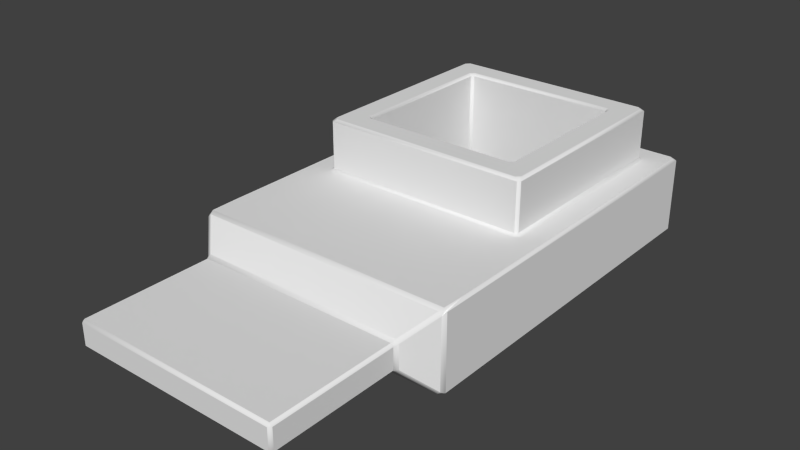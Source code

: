 # Source: models.blend  (saved by Blender 2.76.0; exported with 4.5.12 LTS)
import bpy
from mathutils import Matrix  # noqa: F401  (used for matrix-valued properties, if any)

bpy.ops.wm.read_factory_settings(use_empty=True)
scene = bpy.context.scene
scene.name = 'Scene'

# ---- collections
col_collection_1 = bpy.data.collections.new('Collection 1'); scene.collection.children.link(col_collection_1)
col_collection_1.hide_render = True
col_collection_1.hide_viewport = True
col_collection_6 = bpy.data.collections.new('Collection 6'); scene.collection.children.link(col_collection_6)
col_collection_11 = bpy.data.collections.new('Collection 11'); scene.collection.children.link(col_collection_11)
col_collection_11.hide_render = True
col_collection_11.hide_viewport = True

# ---- world
world_world = bpy.data.worlds.new('World'); scene.world = world_world
world_world.color = (0.05088, 0.05088, 0.05088)
world_world.use_sun_shadow = False
world_world.sun_shadow_jitter_overblur = 0.0
world_world.cycles.sampling_method = 'MANUAL'
world_world.cycles.sample_map_resolution = 256

# ---- meshes
me_plane = bpy.data.meshes.new('Plane')
me_plane.from_pydata([(-0.3, -0.3, -0.3), (0.3, -0.3, -0.3), (-0.3, 0.3, -0.3), (-0.3, -0.3, 0.2), (0.3, -0.3, 0.2), (-0.3, 0.3, 0.2), (0.3, 0.3, 0.2), (-0.4, -0.4, 0.2), (0.4, -0.4, 0.2), (-0.4, 0.4, 0.2), (0.4, 0.4, 0.2), (-0.4, -0.4, 1.49e-08), (0.4, -0.4, 1.49e-08), (-0.4, 0.4, 1.49e-08), (0.4, 0.4, 1.49e-08), (-0.5, -0.9, 1.49e-08), (0.5, -0.9, 1.49e-08), (-0.5, 0.5, 1.49e-08), (0.5, 0.5, 1.49e-08), (-0.5, -0.9, -0.3), (0.5, -0.9, -0.3), (-0.5, 0.5, -0.3), (0.5, 0.5, -0.3), (0.3, 0.3, -0.3), (-0.4, -1.0, -0.1), (0.4, -1.0, -0.1), (-0.4, -1.0, -0.2), (0.4, -1.0, -0.2), (-0.4, -1.5, -0.1), (0.4, -1.5, -0.1), (-0.4, -1.5, -0.2), (0.4, -1.5, -0.2)], [], [(4, 8, 10, 6), (5, 9, 7, 3), (0, 3, 4, 1), (2, 5, 3, 0), (6, 10, 9, 5), (3, 7, 8, 4), (9, 10, 14, 13), (8, 7, 11, 12), (10, 8, 12, 14), (7, 9, 13, 11), (13, 14, 18, 17), (12, 11, 15, 16), (14, 12, 16, 18), (11, 13, 17, 15), (15, 17, 21, 19), (17, 18, 22, 21), (20, 16, 25, 27), (18, 16, 20, 22), (20, 19, 0, 1), (21, 22, 23, 2), (19, 21, 2, 0), (22, 20, 1, 23), (23, 6, 5, 2), (1, 4, 6, 23), (24, 26, 30, 28), (15, 19, 26, 24), (19, 20, 27, 26), (16, 15, 24, 25), (29, 28, 30, 31), (25, 24, 28, 29), (27, 25, 29, 31), (26, 27, 31, 30)])
me_plane.use_remesh_preserve_volume = False
me_plane.use_remesh_preserve_attributes = False
me_plane.use_mirror_vertex_groups = False
me_plane.update()
me_plane_001 = bpy.data.meshes.new('Plane.001')
me_plane_001.from_pydata([(-0.31, -0.2984, -0.3), (-0.3, -0.29, -0.29), (-0.29, -0.3, -0.29), (-0.2928, -0.31, -0.3), (0.2928, -0.31, -0.3), (0.29, -0.3, -0.29), (0.3, -0.29, -0.29), (0.31, -0.2984, -0.3), (-0.31, 0.2959, -0.3), (-0.2959, 0.31, -0.3), (-0.29, 0.3, -0.29), (-0.3, 0.29, -0.29), (-0.31, -0.2959, 0.2), (-0.2959, -0.31, 0.2), (-0.29, -0.3, 0.19), (-0.3, -0.29, 0.19), (0.2959, -0.31, 0.2), (0.31, -0.2959, 0.2), (0.3, -0.29, 0.19), (0.29, -0.3, 0.19), (-0.31, 0.2959, 0.2), (-0.3, 0.29, 0.19), (-0.29, 0.3, 0.19), (-0.2959, 0.31, 0.2), (0.3, 0.29, 0.19), (0.31, 0.2959, 0.2), (0.2959, 0.31, 0.2), (0.29, 0.3, 0.19), (-0.4, -0.39, 0.19), (-0.39, -0.4, 0.19), (-0.3759, -0.39, 0.2), (-0.39, -0.3759, 0.2), (0.39, -0.4, 0.19), (0.4, -0.39, 0.19), (0.39, -0.3759, 0.2), (0.3759, -0.39, 0.2), (-0.4, 0.39, 0.19), (-0.39, 0.3759, 0.2), (-0.3759, 0.39, 0.2), (-0.39, 0.4, 0.19), (0.4, 0.39, 0.19), (0.39, 0.4, 0.19), (0.3759, 0.39, 0.2), (0.39, 0.3759, 0.2), (-0.41, -0.399, 1.49e-08), (-0.3918, -0.41, 1.49e-08), (-0.39, -0.4, 0.01), (-0.4, -0.39, 0.01), (0.3918, -0.41, 1.49e-08), (0.41, -0.399, 1.49e-08), (0.4, -0.39, 0.01), (0.39, -0.4, 0.01), (-0.41, 0.3959, 1.49e-08), (-0.4, 0.39, 0.01), (-0.39, 0.4, 0.01), (-0.3959, 0.41, 1.49e-08), (0.41, 0.3959, 1.49e-08), (0.3959, 0.41, 1.49e-08), (0.39, 0.4, 0.01), (0.4, 0.39, 0.01), (-0.5, -0.89, -0.01), (-0.4929, -0.9071, -0.01932), (-0.4807, -0.9071, -0.007071), (-0.4878, -0.89, 1.49e-08), (-0.49, -0.799, 1.49e-08), (0.4807, -0.9071, -0.007071), (0.4929, -0.9071, -0.01932), (0.5, -0.89, -0.01), (0.49, -0.799, 1.49e-08), (0.4878, -0.89, 1.49e-08), (-0.5, 0.49, -0.01), (-0.49, 0.4759, 1.49e-08), (-0.4759, 0.49, 1.49e-08), (-0.49, 0.5, -0.01), (0.5, 0.49, -0.01), (0.49, 0.5, -0.01), (0.4759, 0.49, 1.49e-08), (0.49, 0.4759, 1.49e-08), (-0.49, -0.8384, -0.3), (-0.4861, -0.89, -0.3), (-0.4807, -0.9071, -0.2929), (-0.4929, -0.9071, -0.2807), (-0.5, -0.89, -0.29), (0.4807, -0.9071, -0.2929), (0.4861, -0.89, -0.3), (0.49, -0.8384, -0.3), (0.5, -0.89, -0.29), (0.4929, -0.9071, -0.2807), (-0.49, 0.4759, -0.3), (-0.5, 0.49, -0.29), (-0.49, 0.5, -0.29), (-0.4759, 0.49, -0.3), (0.49, 0.4759, -0.3), (0.4759, 0.49, -0.3), (0.49, 0.5, -0.29), (0.5, 0.49, -0.29), (0.2959, 0.31, -0.3), (0.31, 0.2959, -0.3), (0.3, 0.29, -0.29), (0.29, 0.3, -0.29), (-0.39, -1.01, -0.1), (-0.3948, -0.9929, -0.09293), (-0.4071, -0.9929, -0.1052), (-0.4, -1.01, -0.11), (0.39, -1.01, -0.1), (0.4, -1.01, -0.11), (0.4071, -0.9929, -0.1052), (0.3948, -0.9929, -0.09293), (-0.39, -1.01, -0.2), (-0.4, -1.01, -0.19), (-0.4071, -0.9929, -0.1948), (-0.3948, -0.9929, -0.2071), (0.39, -1.01, -0.2), (0.3948, -0.9929, -0.2071), (0.4071, -0.9929, -0.1948), (0.4, -1.01, -0.19), (-0.39, -1.49, -0.1), (-0.4, -1.49, -0.11), (-0.39, -1.5, -0.11), (0.39, -1.49, -0.1), (0.39, -1.5, -0.11), (0.4, -1.49, -0.11), (-0.39, -1.49, -0.2), (-0.39, -1.5, -0.19), (-0.4, -1.49, -0.19), (0.39, -1.49, -0.2), (0.4, -1.49, -0.19), (0.39, -1.5, -0.19)], [], [(26, 42, 38, 23), (13, 30, 35, 16), (78, 88, 8, 0), (84, 79, 3, 4), (28, 36, 53, 47), (17, 34, 43, 25), (44, 52, 71, 64), (40, 33, 50, 59), (39, 41, 58, 54), (32, 29, 46, 51), (60, 70, 89, 82), (56, 49, 68, 77), (55, 57, 76, 72), (48, 45, 63, 69), (61, 81, 110, 102), (80, 83, 113, 111), (73, 75, 94, 90), (87, 66, 106, 114), (2, 14, 19, 5), (99, 27, 22, 10), (6, 18, 24, 98), (91, 93, 96, 9), (20, 37, 31, 12), (92, 85, 7, 97), (104, 100, 116, 119), (65, 62, 101, 107), (103, 109, 124, 117), (74, 67, 86, 95), (115, 105, 121, 126), (108, 112, 125, 122), (120, 118, 123, 127), (0, 1, 2, 3), (4, 5, 6, 7), (8, 9, 10, 11), (12, 13, 14, 15), (16, 17, 18, 19), (20, 21, 22, 23), (24, 25, 26, 27), (28, 29, 30, 31), (32, 33, 34, 35), (36, 37, 38, 39), (40, 41, 42, 43), (44, 45, 46, 47), (48, 49, 50, 51), (52, 53, 54, 55), (56, 57, 58, 59), (60, 61, 62, 63, 64), (65, 66, 67, 68, 69), (70, 71, 72, 73), (74, 75, 76, 77), (78, 79, 80, 81, 82), (83, 84, 85, 86, 87), (88, 89, 90, 91), (92, 93, 94, 95), (96, 97, 98, 99), (100, 101, 102, 103), (104, 105, 106, 107), (108, 109, 110, 111), (112, 113, 114, 115), (116, 117, 118), (119, 120, 121), (122, 123, 124), (125, 126, 127), (11, 1, 0, 8), (2, 5, 4, 3), (20, 12, 15, 21), (13, 16, 19, 14), (17, 25, 24, 18), (26, 23, 22, 27), (10, 22, 21, 11), (5, 19, 18, 6), (14, 2, 1, 15), (36, 28, 31, 37), (29, 32, 35, 30), (33, 40, 43, 34), (41, 39, 38, 42), (25, 43, 42, 26), (34, 17, 16, 35), (12, 31, 30, 13), (37, 20, 23, 38), (52, 44, 47, 53), (45, 48, 51, 46), (49, 56, 59, 50), (57, 55, 54, 58), (40, 59, 58, 41), (53, 36, 39, 54), (28, 47, 46, 29), (50, 33, 32, 51), (70, 60, 64, 71), (62, 65, 69, 63), (67, 74, 77, 68), (75, 73, 72, 76), (56, 77, 76, 57), (71, 52, 55, 72), (44, 64, 63, 45), (68, 49, 48, 69), (88, 78, 82, 89), (79, 84, 83, 80), (85, 92, 95, 86), (93, 91, 90, 94), (73, 90, 89, 70), (81, 61, 60, 82), (74, 95, 94, 75), (86, 67, 66, 87), (3, 79, 78, 0), (91, 9, 8, 88), (84, 4, 7, 85), (96, 93, 92, 97), (6, 98, 97, 7), (99, 10, 9, 96), (27, 99, 98, 24), (100, 104, 107, 101), (111, 113, 112, 108), (109, 103, 102, 110), (114, 106, 105, 115), (65, 107, 106, 66), (113, 83, 87, 114), (80, 111, 110, 81), (101, 62, 61, 102), (118, 120, 119, 116), (122, 125, 127, 123), (123, 118, 117, 124), (126, 121, 120, 127), (108, 122, 124, 109), (116, 100, 103, 117), (121, 105, 104, 119), (125, 112, 115, 126), (11, 21, 15, 1)])
me_plane_001.polygons.foreach_set('use_smooth', [0, 0, 0, 0, 0, 0, 0, 0, 0, 0, 0, 0, 0, 0, 0, 0, 0, 0, 0, 0, 0, 0, 0, 0, 0, 0, 0, 0, 0, 0, 0, 1, 1, 1, 1, 1, 1, 1, 1, 1, 1, 1, 1, 1, 1, 1, 1, 1, 1, 1, 1, 1, 1, 1, 1, 1, 1, 1, 1, 1, 1, 1, 1, 1, 1, 1, 1, 1, 1, 1, 1, 1, 1, 1, 1, 1, 0, 0, 0, 0, 1, 1, 1, 1, 1, 1, 1, 1, 1, 1, 1, 1, 0, 0, 0, 0, 1, 1, 1, 1, 1, 1, 1, 1, 0, 0, 0, 0, 1, 1, 1, 1, 1, 1, 1, 1, 1, 1, 1, 1, 1, 1, 1, 1, 1, 1, 1, 0])
_uv = me_plane_001.uv_layers.new(name='UVMap')
_uv.uv.foreach_set('vector', [0.6875, 0.2496, 0.6612, 0.2783, 0.6612, 0.008661, 0.6875, 0.03736, 0.8914, 0.03736, 0.9178, 0.008661, 0.9178, 0.2783, 0.8914, 0.2496, 0.003289, 0.4801, 0.003289, 0.008647, 0.0625, 0.07322, 0.0625, 0.2864, 0.3244, 0.4986, 0.004564, 0.4986, 0.06816, 0.2906, 0.2608, 0.2906, 0.9803, 0.004023, 0.9803, 0.2815, 0.9211, 0.2815, 0.9211, 0.004023, 0.8868, 0.2547, 0.9131, 0.2834, 0.6658, 0.2834, 0.6921, 0.2547, 0.6283, 0.3225, 0.6283, 0.03735, 0.6546, 0.008654, 0.6546, 0.466, 0.9079, 0.9272, 0.9079, 0.6498, 0.9671, 0.6498, 0.9671, 0.9272, 0.8454, 0.9292, 0.8454, 0.6493, 0.9046, 0.6493, 0.9046, 0.9292, 1.0, 0.287, 1.0, 0.5668, 0.9408, 0.5668, 0.9408, 0.287, 0.8421, 0.5091, 0.8421, 1.0, 0.75, 1.0, 0.75, 0.5091, 0.3586, 0.03735, 0.3586, 0.3225, 0.3322, 0.466, 0.3322, 0.008654, 0.6236, 0.03228, 0.3632, 0.03228, 0.3369, 0.00358, 0.65, 0.00358, 0.3645, 0.3265, 0.6223, 0.3265, 0.6539, 0.4987, 0.333, 0.4987, 0.839, 0.5027, 0.7531, 0.5027, 0.7813, 0.4682, 0.8108, 0.4682, 0.006355, 0.5048, 0.3226, 0.5048, 0.2943, 0.5357, 0.0346, 0.5357, 0.8454, 0.6422, 0.8454, 0.2906, 0.9375, 0.2906, 0.9375, 0.6422, 0.661, 0.7843, 0.7469, 0.7843, 0.7187, 0.8188, 0.6892, 0.8188, 0.3322, 0.7212, 0.4901, 0.7212, 0.4901, 0.9292, 0.3322, 0.9292, 0.1579, 0.7176, 0.3158, 0.7176, 0.3158, 0.9257, 0.1579, 0.9257, 0.1579, 0.928, 0.0, 0.928, 2.941e-08, 0.7217, 0.1579, 0.7217, 0.007942, 0.003573, 0.321, 0.003573, 0.2618, 0.06815, 0.06715, 0.06815, 0.6921, 0.03229, 0.6658, 0.003588, 0.9131, 0.003588, 0.8868, 0.03229, 0.3257, 0.008647, 0.3257, 0.4801, 0.2664, 0.2864, 0.2664, 0.07322, 0.3651, 0.5418, 0.6217, 0.5418, 0.6217, 0.714, 0.3651, 0.714, 0.3353, 0.5048, 0.6515, 0.5048, 0.6233, 0.5357, 0.3635, 0.5357, 0.8092, 0.4618, 0.7829, 0.4618, 0.7829, 0.291, 0.8092, 0.291, 0.75, 0.287, 0.75, 0.7779, 0.6579, 0.7779, 0.6579, 0.287, 0.6908, 0.8252, 0.7171, 0.8252, 0.7171, 0.996, 0.6908, 0.996, 0.03618, 0.5418, 0.2928, 0.5418, 0.2928, 0.714, 0.03618, 0.714, 0.9934, 0.6458, 0.9934, 0.9256, 0.9671, 0.9256, 0.9671, 0.6458, 0.0625, 0.2864, 0.06579, 0.2834, 0.06908, 0.287, 0.06816, 0.2906, 0.2608, 0.2906, 0.2599, 0.287, 0.2632, 0.2834, 0.2664, 0.2864, 0.0625, 0.07322, 0.06715, 0.06815, 0.06908, 0.07175, 0.06579, 0.07534, 0.8868, 0.03229, 0.8914, 0.03736, 0.8882, 0.03946, 0.8849, 0.03588, 0.8914, 0.2496, 0.8868, 0.2547, 0.8849, 0.2511, 0.8882, 0.2475, 0.6921, 0.03229, 0.6941, 0.03588, 0.6908, 0.03946, 0.6875, 0.03736, 0.6941, 0.2511, 0.6921, 0.2547, 0.6875, 0.2496, 0.6908, 0.2475, 0.9178, 0.0, 0.9211, 0.003588, 0.9178, 0.008661, 0.9131, 0.003588, 0.9211, 0.2834, 0.9178, 0.287, 0.9131, 0.2834, 0.9178, 0.2783, 0.6612, 2.138e-08, 0.6658, 0.003588, 0.6612, 0.008661, 0.6579, 0.003588, 0.6612, 0.287, 0.6579, 0.2834, 0.6612, 0.2783, 0.6658, 0.2834, 0.6283, 0.3225, 0.6223, 0.3265, 0.6217, 0.3229, 0.625, 0.3193, 0.3645, 0.3265, 0.3586, 0.3225, 0.3618, 0.3193, 0.3651, 0.3229, 0.6283, 0.03735, 0.625, 0.03945, 0.6217, 0.03586, 0.6236, 0.03228, 0.3586, 0.03735, 0.3632, 0.03228, 0.3651, 0.03586, 0.3618, 0.03945, 0.6579, 0.4987, 0.6556, 0.5048, 0.6515, 0.5048, 0.6539, 0.4987, 0.6546, 0.466, 0.3353, 0.5048, 0.3313, 0.5048, 0.3289, 0.4987, 0.3322, 0.466, 0.333, 0.4987, 0.6579, 0.003587, 0.6546, 0.008654, 0.65, 0.00358, 0.6546, 0.0, 0.3289, 0.003588, 0.3322, 4.277e-08, 0.3369, 0.00358, 0.3322, 0.008654, 0.003289, 0.4801, 0.004564, 0.4986, 0.006355, 0.5048, 0.002326, 0.5048, 0.0, 0.4987, 0.3226, 0.5048, 0.3244, 0.4986, 0.3257, 0.4801, 0.3289, 0.4987, 0.3266, 0.5048, 0.003289, 0.008647, 1.961e-08, 0.003587, 0.003289, 0.0, 0.007942, 0.003573, 0.3257, 0.008647, 0.321, 0.003573, 0.3257, 0.0, 0.3289, 0.003587, 0.2618, 0.06815, 0.2664, 0.07322, 0.2632, 0.07534, 0.2599, 0.07175, 0.8125, 0.4613, 0.8148, 0.4676, 0.8108, 0.4682, 0.8092, 0.4618, 0.7204, 0.8257, 0.7171, 0.8252, 0.7187, 0.8188, 0.7227, 0.8194, 0.7796, 0.4613, 0.7829, 0.4618, 0.7813, 0.4682, 0.7773, 0.4676, 0.6875, 0.8257, 0.6852, 0.8194, 0.6892, 0.8188, 0.6908, 0.8252, 0.8125, 0.2906, 0.8092, 0.291, 0.8092, 0.287, 0.7204, 0.9964, 0.7171, 1.0, 0.7171, 0.996, 0.7796, 0.2906, 0.7829, 0.287, 0.7829, 0.291, 0.6875, 0.9964, 0.6908, 0.996, 0.6908, 1.0, 0.06579, 0.07534, 0.06579, 0.2834, 0.0625, 0.2864, 0.0625, 0.07322, 0.3322, 0.7212, 0.3322, 0.9292, 0.3289, 0.9302, 0.3289, 0.7202, 0.6921, 0.03229, 0.8868, 0.03229, 0.8849, 0.03588, 0.6941, 0.03588, 0.4934, 0.7191, 0.4934, 0.9313, 0.4901, 0.9292, 0.4901, 0.7212, 0.8868, 0.2547, 0.6921, 0.2547, 0.6941, 0.2511, 0.8849, 0.2511, 0.6875, 0.2496, 0.6875, 0.03736, 0.6908, 0.03946, 0.6908, 0.2475, 0.6513, 0.9279, 0.4934, 0.9279, 0.4934, 0.9239, 0.6513, 0.9239, 0.3322, 0.9292, 0.4901, 0.9292, 0.4901, 0.9328, 0.3322, 0.9328, 0.4901, 0.7212, 0.3322, 0.7212, 0.3322, 0.7176, 0.4901, 0.7176, 0.6612, 2.138e-08, 0.9178, 0.0, 0.9131, 0.003588, 0.6658, 0.003588, 0.9211, 0.003588, 0.9211, 0.2834, 0.9178, 0.2783, 0.9178, 0.008661, 0.9178, 0.287, 0.6612, 0.287, 0.6658, 0.2834, 0.9131, 0.2834, 0.8454, 0.6493, 0.8454, 0.9292, 0.8421, 0.9241, 0.8421, 0.6544, 0.6921, 0.2547, 0.6658, 0.2834, 0.6612, 0.2783, 0.6875, 0.2496, 0.9131, 0.2834, 0.8868, 0.2547, 0.8914, 0.2496, 0.9178, 0.2783, 0.8868, 0.03229, 0.9131, 0.003588, 0.9178, 0.008661, 0.8914, 0.03736, 0.6658, 0.003588, 0.6921, 0.03229, 0.6875, 0.03736, 0.6612, 0.008661, 0.6283, 0.03735, 0.6283, 0.3225, 0.625, 0.3193, 0.625, 0.03945, 0.6223, 0.3265, 0.3645, 0.3265, 0.3651, 0.3229, 0.6217, 0.3229, 0.3586, 0.3225, 0.3586, 0.03735, 0.3618, 0.03945, 0.3618, 0.3193, 0.9079, 0.6472, 0.9079, 0.9313, 0.9046, 0.9292, 0.9046, 0.6493, 0.8454, 0.6458, 0.9046, 0.6458, 0.9046, 0.6493, 0.8454, 0.6493, 0.9046, 0.9328, 0.8454, 0.9328, 0.8454, 0.9292, 0.9046, 0.9292, 0.9803, 0.004023, 0.9211, 0.004023, 0.9211, 0.0, 0.9803, 1.069e-08, 0.9671, 0.6498, 0.9079, 0.6498, 0.9079, 0.6458, 0.9671, 0.6458, 0.6579, 0.003587, 0.6579, 0.4987, 0.6546, 0.466, 0.6546, 0.008654, 0.6515, 0.5048, 0.3353, 0.5048, 0.333, 0.4987, 0.6539, 0.4987, 0.3289, 0.4987, 0.3289, 0.003588, 0.3322, 0.008654, 0.3322, 0.466, 0.8454, 0.2906, 0.8454, 0.6422, 0.8421, 0.6371, 0.8421, 0.2957, 0.3586, 0.03735, 0.3322, 0.008654, 0.3369, 0.00358, 0.3632, 0.03228, 0.6546, 0.008654, 0.6283, 0.03735, 0.6236, 0.03228, 0.65, 0.00358, 0.6283, 0.3225, 0.6546, 0.466, 0.6539, 0.4987, 0.6223, 0.3265, 0.3322, 0.466, 0.3586, 0.3225, 0.3645, 0.3265, 0.333, 0.4987, 0.003289, 0.008647, 0.003289, 0.4801, 0.0, 0.4987, 1.961e-08, 0.003587, 0.004564, 0.4986, 0.3244, 0.4986, 0.3226, 0.5048, 0.006355, 0.5048, 0.3257, 0.4801, 0.3257, 0.008647, 0.3289, 0.003587, 0.3289, 0.4987, 0.9408, 0.2957, 0.9408, 0.6371, 0.9375, 0.6422, 0.9375, 0.2906, 0.8454, 0.6422, 0.9375, 0.6422, 0.9375, 0.6458, 0.8454, 0.6458, 0.7531, 0.5027, 0.839, 0.5027, 0.8421, 0.5091, 0.75, 0.5091, 0.8454, 0.287, 0.9375, 0.287, 0.9375, 0.2906, 0.8454, 0.2906, 0.6579, 0.7779, 0.75, 0.7779, 0.7469, 0.7843, 0.661, 0.7843, 0.06816, 0.2906, 0.004564, 0.4986, 0.003289, 0.4801, 0.0625, 0.2864, 0.007942, 0.003573, 0.06715, 0.06815, 0.0625, 0.07322, 0.003289, 0.008647, 0.3244, 0.4986, 0.2608, 0.2906, 0.2664, 0.2864, 0.3257, 0.4801, 0.2618, 0.06815, 0.321, 0.003573, 0.3257, 0.008647, 0.2664, 0.07322, 0.2632, 0.2834, 0.2632, 0.07534, 0.2664, 0.07322, 0.2664, 0.2864, 0.2599, 0.07175, 0.06908, 0.07175, 0.06715, 0.06815, 0.2618, 0.06815, 3.431e-08, 0.7176, 0.1579, 0.7176, 0.1579, 0.7217, 2.941e-08, 0.7217, 0.6217, 0.5418, 0.3651, 0.5418, 0.3635, 0.5357, 0.6233, 0.5357, 0.0346, 0.5357, 0.2943, 0.5357, 0.2928, 0.5418, 0.03618, 0.5418, 0.7829, 0.4618, 0.8092, 0.4618, 0.8108, 0.4682, 0.7813, 0.4682, 0.6892, 0.8188, 0.7187, 0.8188, 0.7171, 0.8252, 0.6908, 0.8252, 0.3232, 0.7612, 0.3232, 0.7176, 0.3289, 0.7176, 0.3289, 0.7612, 0.3215, 0.7176, 0.3215, 0.7612, 0.3158, 0.7612, 0.3158, 0.7176, 0.6579, 0.7176, 0.6579, 0.7611, 0.6522, 0.7611, 0.6522, 0.7176, 0.6522, 0.8047, 0.6522, 0.7611, 0.6579, 0.7611, 0.6579, 0.8047, 0.6217, 0.7176, 0.3651, 0.7176, 0.3651, 0.714, 0.6217, 0.714, 0.03618, 0.714, 0.2928, 0.714, 0.2928, 0.7176, 0.03618, 0.7176, 0.7829, 0.287, 0.8092, 0.287, 0.8092, 0.291, 0.7829, 0.291, 0.6908, 0.996, 0.7171, 0.996, 0.7171, 1.0, 0.6908, 1.0, 0.03618, 0.5418, 0.03618, 0.714, 0.03289, 0.7141, 0.03289, 0.5419, 0.6217, 0.714, 0.6217, 0.5418, 0.625, 0.5418, 0.625, 0.714, 0.3618, 0.714, 0.3618, 0.5418, 0.3651, 0.5418, 0.3651, 0.714, 0.2928, 0.714, 0.2928, 0.5418, 0.2961, 0.5419, 0.2961, 0.7141, 0.6513, 0.9239, 0.4934, 0.9239, 0.4934, 0.7176, 0.6513, 0.7176])
me_plane_001.use_remesh_preserve_volume = False
me_plane_001.use_remesh_preserve_attributes = False
me_plane_001.use_mirror_vertex_groups = False
me_plane_001.update()
me_plane_002 = bpy.data.meshes.new('Plane.002')
me_plane_002.from_pydata([(-0.3, -0.3, -0.3), (0.3, -0.3, -0.3), (-0.3, 0.3, -0.3), (-0.3, -0.3, 0.2), (0.3, -0.3, 0.2), (-0.3, 0.3, 0.2), (0.3, 0.3, 0.2), (-0.4, -0.4, 0.2), (0.4, -0.4, 0.2), (-0.4, 0.4, 0.2), (0.4, 0.4, 0.2), (-0.4, -0.4, 1.49e-08), (0.4, -0.4, 1.49e-08), (-0.4, 0.4, 1.49e-08), (0.4, 0.4, 1.49e-08), (-0.5, -0.9, 1.49e-08), (0.5, -0.9, 1.49e-08), (-0.5, 0.5, 1.49e-08), (0.5, 0.5, 1.49e-08), (-0.5, -0.9, -0.3), (0.5, -0.9, -0.3), (-0.5, 0.5, -0.3), (0.5, 0.5, -0.3), (0.3, 0.3, -0.3), (-0.4, -1.0, -0.1), (0.4, -1.0, -0.1), (-0.4, -1.0, -0.2), (0.4, -1.0, -0.2), (-0.4, -1.5, -0.1), (0.4, -1.5, -0.1), (-0.4, -1.5, -0.2), (0.4, -1.5, -0.2)], [], [(4, 8, 10, 6), (5, 9, 7, 3), (0, 3, 4, 1), (2, 5, 3, 0), (6, 10, 9, 5), (3, 7, 8, 4), (9, 10, 14, 13), (8, 7, 11, 12), (10, 8, 12, 14), (7, 9, 13, 11), (13, 14, 18, 17), (12, 11, 15, 16), (14, 12, 16, 18), (11, 13, 17, 15), (15, 17, 21, 19), (17, 18, 22, 21), (20, 16, 25, 27), (18, 16, 20, 22), (20, 19, 0, 1), (21, 22, 23, 2), (19, 21, 2, 0), (22, 20, 1, 23), (23, 6, 5, 2), (1, 4, 6, 23), (24, 26, 30, 28), (15, 19, 26, 24), (19, 20, 27, 26), (16, 15, 24, 25), (29, 28, 30, 31), (25, 24, 28, 29), (27, 25, 29, 31), (26, 27, 31, 30)])
me_plane_002.use_remesh_preserve_volume = False
me_plane_002.use_remesh_preserve_attributes = False
me_plane_002.use_mirror_vertex_groups = False
me_plane_002.update()

# ---- objects
ob_baseleaf = bpy.data.objects.new('BaseLeaf', me_plane)
ob_lowpolyleaf = bpy.data.objects.new('LowPolyLeaf', me_plane_001)
ob_highpolyleaf = bpy.data.objects.new('HighPolyLeaf', me_plane_002)

# ---- transforms, parenting, visibility, modifiers, constraints
ob_baseleaf.location = (0.0, 0.0, 0.0)
ob_baseleaf.lineart.crease_threshold = 0.0
_m = ob_baseleaf.modifiers.new('Bevel', 'BEVEL')
_m.width = 0.01
_m.width_pct = 0.01
_m.segments = 5
_m.limit_method = 'NONE'
_m.spread = 0.0
ob_lowpolyleaf.location = (0.0, 0.0, 0.0)
ob_lowpolyleaf.lineart.crease_threshold = 0.0
ob_highpolyleaf.location = (0.0, 0.0, 0.0)
ob_highpolyleaf.lineart.crease_threshold = 0.0
_m = ob_highpolyleaf.modifiers.new('Bevel', 'BEVEL')
_m.width = 0.01
_m.width_pct = 0.01
_m.segments = 20
_m.limit_method = 'NONE'
_m.spread = 0.0

# ---- collection membership
col_collection_1.objects.link(ob_baseleaf)
col_collection_6.objects.link(ob_lowpolyleaf)
col_collection_11.objects.link(ob_highpolyleaf)

# ---- scene / render settings (as saved in the file)
scene.frame_start = 1; scene.frame_end = 250; scene.frame_set(1)
scene.render.engine = 'BLENDER_EEVEE_NEXT'
scene.render.resolution_percentage = 50
scene.render.dither_intensity = 0.0
scene.render.use_bake_selected_to_active = True
scene.cycles.use_denoising = False
scene.cycles.samples = 10
scene.cycles.sampling_pattern = 'TABULATED_SOBOL'
scene.cycles.light_sampling_threshold = 0.0
scene.cycles.use_adaptive_sampling = False
scene.cycles.use_light_tree = False
scene.cycles.blur_glossy = 0.0
scene.cycles.pixel_filter_type = 'GAUSSIAN'
scene.cycles.sample_clamp_indirect = 0.0
scene.view_settings.view_transform = 'Standard'
bpy.context.view_layer.update()

# ---- added for rendering (the .blend has no active camera and no usable light): camera, sun
cam_auto = bpy.data.cameras.new('AutoCamera')
cam_auto.lens = 50.0
cam_auto.sensor_width = 36.0
cam_auto.clip_end = 1000.0
ob_auto_camera = bpy.data.objects.new('AutoCamera', cam_auto)
scene.collection.objects.link(ob_auto_camera)
ob_auto_camera.location = (2.11996, -3.04395, 1.64596)
ob_auto_camera.rotation_euler = (1.09748, -7.21219e-08, 0.694738)
scene.camera = ob_auto_camera
light_auto_sun = bpy.data.lights.new('AutoSun', 'SUN')
light_auto_sun.energy = 3.0
light_auto_sun.angle = 0.0523599
ob_auto_sun = bpy.data.objects.new('AutoSun', light_auto_sun)
scene.collection.objects.link(ob_auto_sun)
ob_auto_sun.rotation_euler = (0.872665, 0.174533, 0.523599)
bpy.context.view_layer.update()
